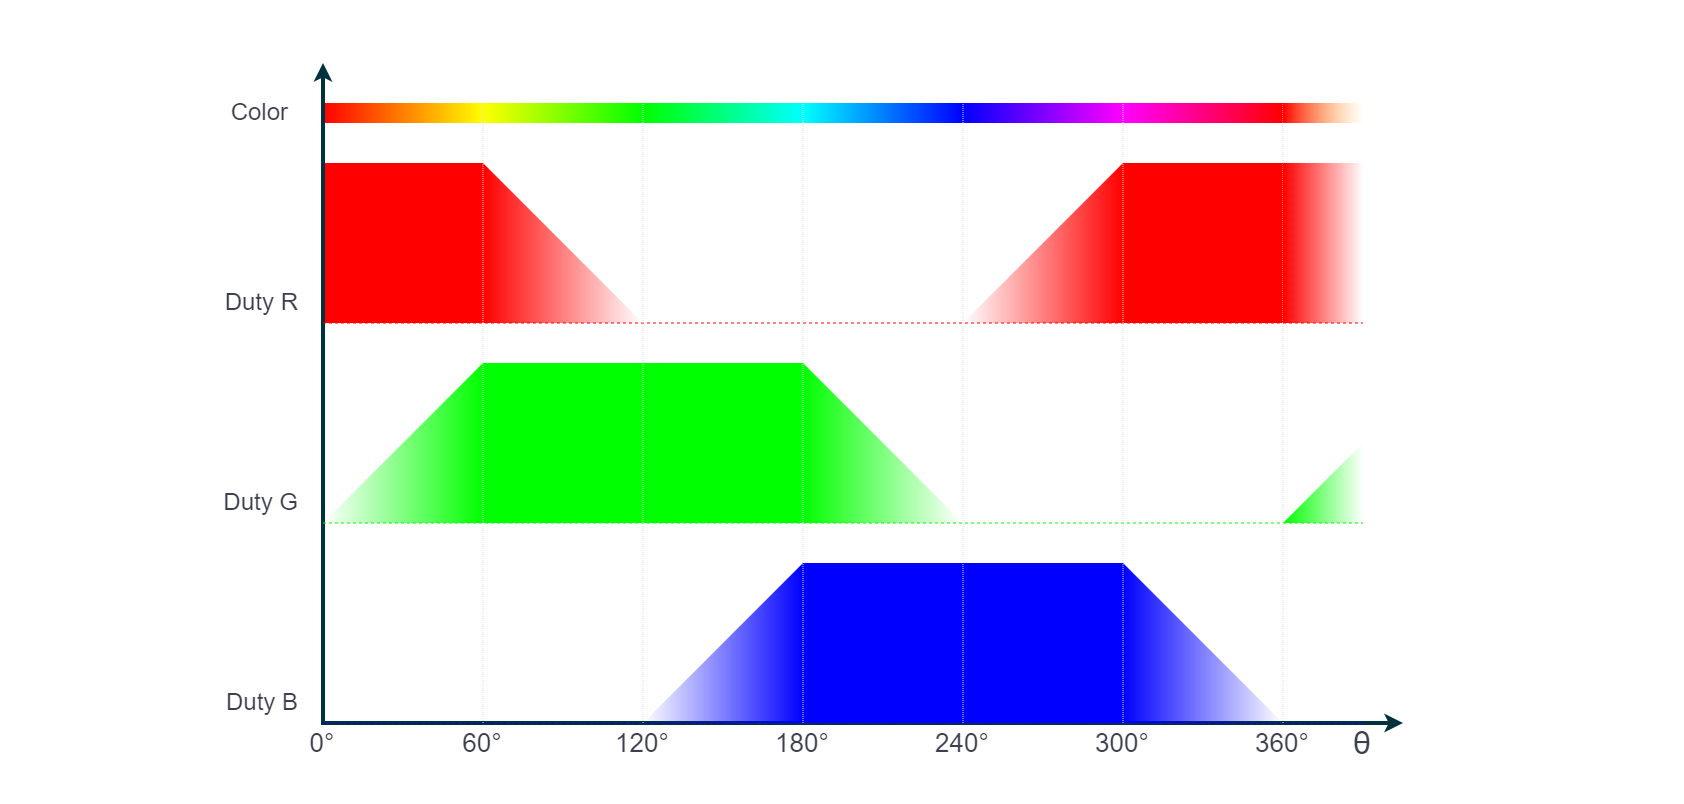

The diagram above was exported from draw.io. Its source (the exported page's mxGraphModel, read from the mxfile embedded in the PNG):
<mxGraphModel dx="2012" dy="688" grid="1" gridSize="10" guides="1" tooltips="1" connect="1" arrows="1" fold="1" page="1" pageScale="1" pageWidth="827" pageHeight="1169" background="#ffffff" math="0" shadow="0">
  <root>
    <mxCell id="0" />
    <mxCell id="1" parent="0" />
    <mxCell id="I9jWJ_DdtNwYlutInYG7-288" value="" style="rounded=0;whiteSpace=wrap;html=1;fontFamily=Arial;fontSize=20;fontColor=#101820;strokeColor=none;strokeWidth=2;fillColor=#FF0000;gradientColor=#FFFF00;gradientDirection=east;" parent="1" vertex="1">
      <mxGeometry x="80" y="250" width="80" height="10" as="geometry" />
    </mxCell>
    <mxCell id="o6lDBj0BfSm4yXRkF1Ri-2" value="" style="verticalLabelPosition=bottom;verticalAlign=top;html=1;shape=mxgraph.basic.orthogonal_triangle;strokeColor=none;strokeWidth=2;fontFamily=Arial;fontSize=20;fontColor=#101820;fillColor=#00FF00;flipH=1;gradientColor=#00FF0000;gradientDirection=east;" vertex="1" parent="1">
      <mxGeometry x="80" y="380" width="80" height="80" as="geometry" />
    </mxCell>
    <mxCell id="o6lDBj0BfSm4yXRkF1Ri-8" value="" style="rounded=0;whiteSpace=wrap;html=1;strokeColor=none;strokeWidth=2;fontFamily=Arial;fontSize=20;fontColor=#101820;fillColor=#FF0000;" vertex="1" parent="1">
      <mxGeometry x="80" y="280" width="80" height="80" as="geometry" />
    </mxCell>
    <mxCell id="o6lDBj0BfSm4yXRkF1Ri-19" value="" style="endArrow=classic;startArrow=classic;html=1;rounded=0;strokeColor=#00313C;strokeWidth=2;fontFamily=Arial;fontSize=20;fontColor=#101820;fillColor=#00313C;endSize=3;startSize=3;" edge="1" parent="1">
      <mxGeometry width="50" height="50" relative="1" as="geometry">
        <mxPoint x="620" y="560" as="sourcePoint" />
        <mxPoint x="80" y="230" as="targetPoint" />
        <Array as="points">
          <mxPoint x="80" y="560" />
        </Array>
      </mxGeometry>
    </mxCell>
    <mxCell id="kAfWetVsZga8apViCrW7-307" value="Duty R" style="rounded=0;whiteSpace=wrap;html=1;strokeColor=none;strokeWidth=2;fillColor=none;fontFamily=Arial;fontSize=12;fontColor=#3D3F4F;align=right;" parent="1" vertex="1">
      <mxGeometry x="20" y="340" width="50" height="20" as="geometry" />
    </mxCell>
    <mxCell id="kAfWetVsZga8apViCrW7-309" value="θ" style="rounded=0;whiteSpace=wrap;html=1;strokeColor=none;strokeWidth=2;fillColor=none;fontFamily=Arial;fontSize=16;fontColor=#3D3F4F;" parent="1" vertex="1">
      <mxGeometry x="580" y="560" width="40" height="20" as="geometry" />
    </mxCell>
    <mxCell id="I9jWJ_DdtNwYlutInYG7-287" value="" style="rounded=0;whiteSpace=wrap;html=1;fontFamily=Arial;fontSize=20;fontColor=#101820;strokeColor=none;strokeWidth=2;fillColor=#0000FF;gradientColor=#FF00FF;gradientDirection=east;" parent="1" vertex="1">
      <mxGeometry x="400" y="250" width="80" height="10" as="geometry" />
    </mxCell>
    <mxCell id="I9jWJ_DdtNwYlutInYG7-289" value="" style="rounded=0;whiteSpace=wrap;html=1;fontFamily=Arial;fontSize=20;fontColor=#101820;strokeColor=none;strokeWidth=2;fillColor=#00FF00;gradientColor=#00FFFF;gradientDirection=east;" parent="1" vertex="1">
      <mxGeometry x="240" y="250" width="80" height="10" as="geometry" />
    </mxCell>
    <mxCell id="I9jWJ_DdtNwYlutInYG7-293" value="" style="rounded=0;whiteSpace=wrap;html=1;fontFamily=Arial;fontSize=20;fontColor=#101820;strokeColor=none;strokeWidth=2;fillColor=#FF00FF;gradientColor=#FF0000;gradientDirection=east;" parent="1" vertex="1">
      <mxGeometry x="480" y="250" width="80" height="10" as="geometry" />
    </mxCell>
    <mxCell id="I9jWJ_DdtNwYlutInYG7-294" value="" style="rounded=0;whiteSpace=wrap;html=1;fontFamily=Arial;fontSize=20;fontColor=#101820;strokeColor=none;strokeWidth=2;fillColor=#FFFF00;gradientColor=#00FF00;gradientDirection=east;" parent="1" vertex="1">
      <mxGeometry x="160" y="250" width="80" height="10" as="geometry" />
    </mxCell>
    <mxCell id="I9jWJ_DdtNwYlutInYG7-295" value="" style="rounded=0;whiteSpace=wrap;html=1;fontFamily=Arial;fontSize=20;fontColor=#101820;strokeColor=none;strokeWidth=2;fillColor=#00FFFF;gradientColor=#0000FF;gradientDirection=east;" parent="1" vertex="1">
      <mxGeometry x="320" y="250" width="80" height="10" as="geometry" />
    </mxCell>
    <mxCell id="I9jWJ_DdtNwYlutInYG7-313" value="Color" style="rounded=0;whiteSpace=wrap;html=1;strokeColor=none;strokeWidth=2;fillColor=none;fontFamily=Arial;fontSize=12;fontColor=#3D3F4F;align=right;" parent="1" vertex="1">
      <mxGeometry x="10" y="250" width="55" height="10" as="geometry" />
    </mxCell>
    <mxCell id="o6lDBj0BfSm4yXRkF1Ri-1" value="" style="verticalLabelPosition=bottom;verticalAlign=top;html=1;shape=mxgraph.basic.orthogonal_triangle;strokeColor=none;strokeWidth=2;fontFamily=Arial;fontSize=20;fontColor=#101820;fillColor=#00FF00;gradientColor=#00FF0000;gradientDirection=east;" vertex="1" parent="1">
      <mxGeometry x="320" y="380" width="80" height="80" as="geometry" />
    </mxCell>
    <mxCell id="o6lDBj0BfSm4yXRkF1Ri-3" value="" style="rounded=0;whiteSpace=wrap;html=1;strokeColor=none;strokeWidth=2;fontFamily=Arial;fontSize=20;fontColor=#101820;fillColor=#00FF00;" vertex="1" parent="1">
      <mxGeometry x="160" y="380" width="160" height="80" as="geometry" />
    </mxCell>
    <mxCell id="o6lDBj0BfSm4yXRkF1Ri-4" value="" style="endArrow=none;html=1;strokeWidth=0.5;rounded=0;strokeColor=#00FF00;fontFamily=Arial;fontSize=20;fontColor=#101820;fillColor=none;exitX=1;exitY=1;exitDx=0;exitDy=0;exitPerimeter=0;dashed=1;" edge="1" parent="1" source="o6lDBj0BfSm4yXRkF1Ri-2">
      <mxGeometry width="50" height="50" relative="1" as="geometry">
        <mxPoint x="220" y="530" as="sourcePoint" />
        <mxPoint x="600" y="460" as="targetPoint" />
      </mxGeometry>
    </mxCell>
    <mxCell id="o6lDBj0BfSm4yXRkF1Ri-5" value="" style="verticalLabelPosition=bottom;verticalAlign=top;html=1;shape=mxgraph.basic.orthogonal_triangle;strokeColor=none;strokeWidth=2;fontFamily=Arial;fontSize=20;fontColor=#101820;fillColor=#FF0000;gradientColor=#FF000000;gradientDirection=east;" vertex="1" parent="1">
      <mxGeometry x="160" y="280" width="80" height="80" as="geometry" />
    </mxCell>
    <mxCell id="o6lDBj0BfSm4yXRkF1Ri-6" value="" style="endArrow=none;html=1;strokeWidth=0.5;rounded=0;strokeColor=#FF0000;fontFamily=Arial;fontSize=20;fontColor=#101820;fillColor=none;exitX=1;exitY=1;exitDx=0;exitDy=0;exitPerimeter=0;dashed=1;entryX=1;entryY=1;entryDx=0;entryDy=0;" edge="1" parent="1" target="o6lDBj0BfSm4yXRkF1Ri-43">
      <mxGeometry width="50" height="50" relative="1" as="geometry">
        <mxPoint x="80" y="360" as="sourcePoint" />
        <mxPoint x="560" y="360" as="targetPoint" />
      </mxGeometry>
    </mxCell>
    <mxCell id="o6lDBj0BfSm4yXRkF1Ri-7" value="" style="verticalLabelPosition=bottom;verticalAlign=top;html=1;shape=mxgraph.basic.orthogonal_triangle;strokeColor=none;strokeWidth=2;fontFamily=Arial;fontSize=20;fontColor=#101820;fillColor=#FF0000;flipH=1;gradientColor=#FF000000;gradientDirection=east;" vertex="1" parent="1">
      <mxGeometry x="400" y="280" width="80" height="80" as="geometry" />
    </mxCell>
    <mxCell id="o6lDBj0BfSm4yXRkF1Ri-9" value="" style="rounded=0;whiteSpace=wrap;html=1;strokeColor=none;strokeWidth=2;fontFamily=Arial;fontSize=20;fontColor=#101820;fillColor=#FF0000;" vertex="1" parent="1">
      <mxGeometry x="480" y="280" width="80" height="80" as="geometry" />
    </mxCell>
    <mxCell id="o6lDBj0BfSm4yXRkF1Ri-10" value="" style="endArrow=none;html=1;strokeWidth=0.5;rounded=0;strokeColor=#0000FF;fontFamily=Arial;fontSize=20;fontColor=#101820;fillColor=none;exitX=1;exitY=1;exitDx=0;exitDy=0;exitPerimeter=0;dashed=1;" edge="1" parent="1">
      <mxGeometry width="50" height="50" relative="1" as="geometry">
        <mxPoint x="80" y="560" as="sourcePoint" />
        <mxPoint x="600" y="560" as="targetPoint" />
      </mxGeometry>
    </mxCell>
    <mxCell id="o6lDBj0BfSm4yXRkF1Ri-11" value="" style="verticalLabelPosition=bottom;verticalAlign=top;html=1;shape=mxgraph.basic.orthogonal_triangle;strokeColor=none;strokeWidth=2;fontFamily=Arial;fontSize=20;fontColor=#101820;fillColor=#0000FF;gradientColor=#0000FF00;gradientDirection=east;" vertex="1" parent="1">
      <mxGeometry x="480" y="480" width="80" height="80" as="geometry" />
    </mxCell>
    <mxCell id="o6lDBj0BfSm4yXRkF1Ri-12" value="" style="verticalLabelPosition=bottom;verticalAlign=top;html=1;shape=mxgraph.basic.orthogonal_triangle;strokeColor=none;strokeWidth=2;fontFamily=Arial;fontSize=20;fontColor=#101820;fillColor=#0000FF;flipH=1;gradientColor=#0000FF00;gradientDirection=east;" vertex="1" parent="1">
      <mxGeometry x="240" y="480" width="80" height="80" as="geometry" />
    </mxCell>
    <mxCell id="o6lDBj0BfSm4yXRkF1Ri-13" value="" style="rounded=0;whiteSpace=wrap;html=1;strokeColor=none;strokeWidth=2;fontFamily=Arial;fontSize=20;fontColor=#101820;fillColor=#0000FF;" vertex="1" parent="1">
      <mxGeometry x="320" y="480" width="160" height="80" as="geometry" />
    </mxCell>
    <mxCell id="o6lDBj0BfSm4yXRkF1Ri-15" value="Duty G" style="rounded=0;whiteSpace=wrap;html=1;strokeColor=none;strokeWidth=2;fillColor=none;fontFamily=Arial;fontSize=12;fontColor=#3D3F4F;align=right;" vertex="1" parent="1">
      <mxGeometry x="20" y="440" width="50" height="20" as="geometry" />
    </mxCell>
    <mxCell id="o6lDBj0BfSm4yXRkF1Ri-17" value="Duty B" style="rounded=0;whiteSpace=wrap;html=1;strokeColor=none;strokeWidth=2;fillColor=none;fontFamily=Arial;fontSize=12;fontColor=#3D3F4F;align=right;" vertex="1" parent="1">
      <mxGeometry x="20" y="540" width="50" height="20" as="geometry" />
    </mxCell>
    <mxCell id="o6lDBj0BfSm4yXRkF1Ri-34" value="0°" style="rounded=0;whiteSpace=wrap;html=1;strokeColor=none;strokeWidth=2;fillColor=none;fontFamily=Arial;fontSize=13;fontColor=#3D3F4F;" vertex="1" parent="1">
      <mxGeometry x="70" y="560" width="20" height="20" as="geometry" />
    </mxCell>
    <mxCell id="o6lDBj0BfSm4yXRkF1Ri-35" value="60°" style="rounded=0;whiteSpace=wrap;html=1;strokeColor=none;strokeWidth=2;fillColor=none;fontFamily=Arial;fontSize=13;fontColor=#3D3F4F;" vertex="1" parent="1">
      <mxGeometry x="150" y="560" width="20" height="20" as="geometry" />
    </mxCell>
    <mxCell id="o6lDBj0BfSm4yXRkF1Ri-36" value="120°" style="rounded=0;whiteSpace=wrap;html=1;strokeColor=none;strokeWidth=2;fillColor=none;fontFamily=Arial;fontSize=13;fontColor=#3D3F4F;" vertex="1" parent="1">
      <mxGeometry x="220" y="560" width="40" height="20" as="geometry" />
    </mxCell>
    <mxCell id="o6lDBj0BfSm4yXRkF1Ri-37" value="180°" style="rounded=0;whiteSpace=wrap;html=1;strokeColor=none;strokeWidth=2;fillColor=none;fontFamily=Arial;fontSize=13;fontColor=#3D3F4F;" vertex="1" parent="1">
      <mxGeometry x="300" y="560" width="40" height="20" as="geometry" />
    </mxCell>
    <mxCell id="o6lDBj0BfSm4yXRkF1Ri-38" value="240°" style="rounded=0;whiteSpace=wrap;html=1;strokeColor=none;strokeWidth=2;fillColor=none;fontFamily=Arial;fontSize=13;fontColor=#3D3F4F;" vertex="1" parent="1">
      <mxGeometry x="380" y="560" width="40" height="20" as="geometry" />
    </mxCell>
    <mxCell id="o6lDBj0BfSm4yXRkF1Ri-39" value="300°" style="rounded=0;whiteSpace=wrap;html=1;strokeColor=none;strokeWidth=2;fillColor=none;fontFamily=Arial;fontSize=13;fontColor=#3D3F4F;" vertex="1" parent="1">
      <mxGeometry x="460" y="560" width="40" height="20" as="geometry" />
    </mxCell>
    <mxCell id="o6lDBj0BfSm4yXRkF1Ri-40" value="360°" style="rounded=0;whiteSpace=wrap;html=1;strokeColor=none;strokeWidth=2;fillColor=none;fontFamily=Arial;fontSize=13;fontColor=#3D3F4F;" vertex="1" parent="1">
      <mxGeometry x="540" y="560" width="40" height="20" as="geometry" />
    </mxCell>
    <mxCell id="I9jWJ_DdtNwYlutInYG7-273" value="" style="endArrow=none;dashed=1;html=1;dashPattern=1 1;strokeWidth=0.5;rounded=0;fontFamily=Arial;fontSize=20;fontColor=#101820;fillColor=#3D3F4F;strokeColor=#D8E0E1;" parent="1" edge="1">
      <mxGeometry width="50" height="50" relative="1" as="geometry">
        <mxPoint x="400" y="560" as="sourcePoint" />
        <mxPoint x="400" y="250" as="targetPoint" />
      </mxGeometry>
    </mxCell>
    <mxCell id="I9jWJ_DdtNwYlutInYG7-299" value="" style="endArrow=none;dashed=1;html=1;dashPattern=1 1;strokeWidth=0.5;rounded=0;fontFamily=Arial;fontSize=20;fontColor=#101820;fillColor=#3D3F4F;strokeColor=#D8E0E1;" parent="1" edge="1">
      <mxGeometry width="50" height="50" relative="1" as="geometry">
        <mxPoint x="240" y="560" as="sourcePoint" />
        <mxPoint x="240" y="250" as="targetPoint" />
      </mxGeometry>
    </mxCell>
    <mxCell id="I9jWJ_DdtNwYlutInYG7-300" value="" style="endArrow=none;dashed=1;html=1;dashPattern=1 1;strokeWidth=0.5;rounded=0;fontFamily=Arial;fontSize=20;fontColor=#101820;fillColor=#3D3F4F;strokeColor=#D8E0E1;" parent="1" edge="1">
      <mxGeometry width="50" height="50" relative="1" as="geometry">
        <mxPoint x="320" y="560" as="sourcePoint" />
        <mxPoint x="320" y="250" as="targetPoint" />
      </mxGeometry>
    </mxCell>
    <mxCell id="I9jWJ_DdtNwYlutInYG7-301" value="" style="endArrow=none;dashed=1;html=1;dashPattern=1 1;strokeWidth=0.5;rounded=0;fontFamily=Arial;fontSize=20;fontColor=#101820;fillColor=#3D3F4F;strokeColor=#D8E0E1;" parent="1" edge="1">
      <mxGeometry width="50" height="50" relative="1" as="geometry">
        <mxPoint x="480" y="560" as="sourcePoint" />
        <mxPoint x="480" y="250" as="targetPoint" />
      </mxGeometry>
    </mxCell>
    <mxCell id="I9jWJ_DdtNwYlutInYG7-302" value="" style="endArrow=none;dashed=1;html=1;dashPattern=1 1;strokeWidth=0.5;rounded=0;fontFamily=Arial;fontSize=20;fontColor=#101820;fillColor=#3D3F4F;strokeColor=#D8E0E1;entryX=0;entryY=0;entryDx=0;entryDy=0;" parent="1" edge="1" target="o6lDBj0BfSm4yXRkF1Ri-44">
      <mxGeometry width="50" height="50" relative="1" as="geometry">
        <mxPoint x="560" y="560" as="sourcePoint" />
        <mxPoint x="560" y="240" as="targetPoint" />
      </mxGeometry>
    </mxCell>
    <mxCell id="o6lDBj0BfSm4yXRkF1Ri-41" value="" style="endArrow=none;dashed=1;html=1;dashPattern=1 1;strokeWidth=0.5;rounded=0;fontFamily=Arial;fontSize=20;fontColor=#101820;fillColor=#3D3F4F;strokeColor=#D8E0E1;" edge="1" parent="1">
      <mxGeometry width="50" height="50" relative="1" as="geometry">
        <mxPoint x="160" y="560" as="sourcePoint" />
        <mxPoint x="160" y="250" as="targetPoint" />
      </mxGeometry>
    </mxCell>
    <mxCell id="o6lDBj0BfSm4yXRkF1Ri-42" value="" style="verticalLabelPosition=bottom;verticalAlign=top;html=1;shape=mxgraph.basic.orthogonal_triangle;strokeColor=none;strokeWidth=2;fontFamily=Arial;fontSize=20;fontColor=#101820;fillColor=#00FF00;flipH=1;gradientColor=#00FF0000;gradientDirection=west;" vertex="1" parent="1">
      <mxGeometry x="560" y="420" width="40" height="40" as="geometry" />
    </mxCell>
    <mxCell id="o6lDBj0BfSm4yXRkF1Ri-43" value="" style="rounded=0;whiteSpace=wrap;html=1;strokeColor=none;strokeWidth=2;fontFamily=Arial;fontSize=20;fontColor=#101820;fillColor=#FF0000;gradientColor=#FF000000;gradientDirection=east;" vertex="1" parent="1">
      <mxGeometry x="560" y="280" width="40" height="80" as="geometry" />
    </mxCell>
    <mxCell id="o6lDBj0BfSm4yXRkF1Ri-44" value="" style="rounded=0;whiteSpace=wrap;html=1;fontFamily=Arial;fontSize=20;fontColor=#101820;strokeColor=none;strokeWidth=2;fillColor=#FF0000;gradientColor=#FFA50000;gradientDirection=east;" vertex="1" parent="1">
      <mxGeometry x="560" y="250" width="40" height="10" as="geometry" />
    </mxCell>
    <mxCell id="o6lDBj0BfSm4yXRkF1Ri-45" value="" style="rounded=0;whiteSpace=wrap;html=1;strokeColor=none;strokeWidth=2;fontFamily=Arial;fontSize=20;fontColor=#101820;fillColor=none;" vertex="1" parent="1">
      <mxGeometry x="-80" y="200" width="840" height="400" as="geometry" />
    </mxCell>
  </root>
</mxGraphModel>